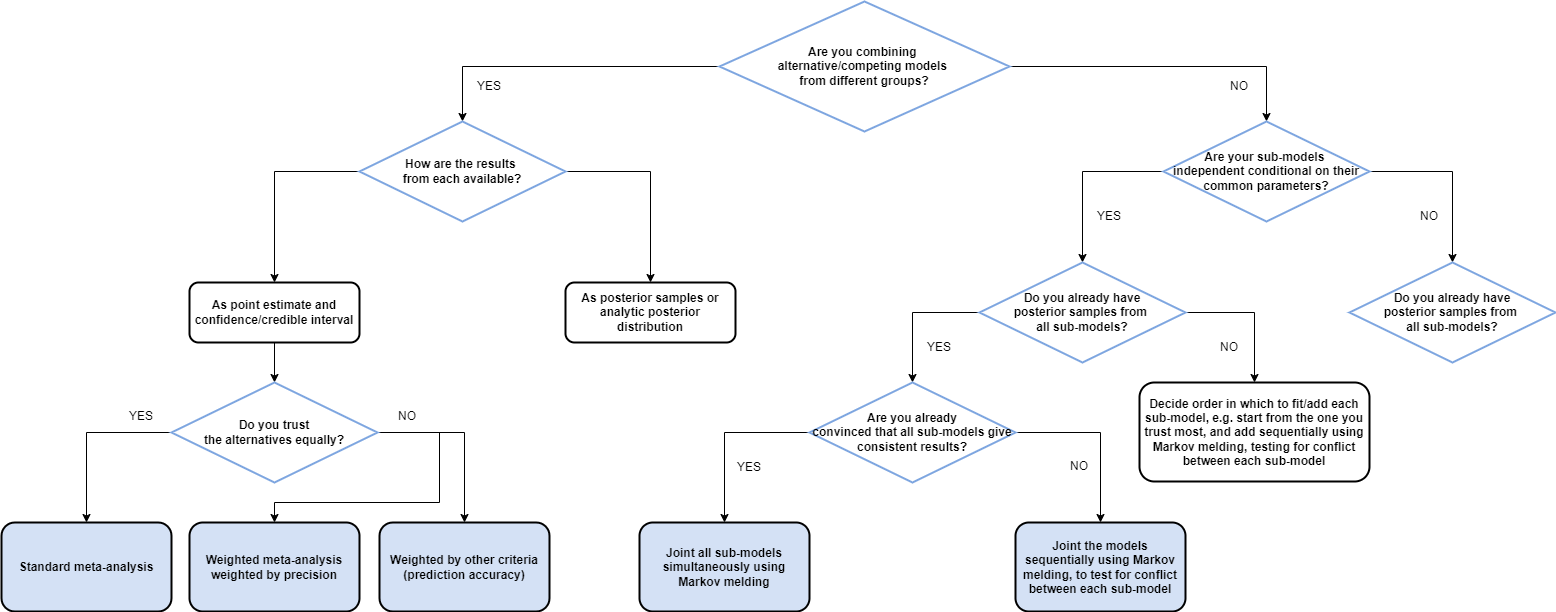

The diagram above was exported from draw.io. Its source (the exported page's mxGraphModel, read from the mxfile embedded in the PNG):
<mxGraphModel dx="2582" dy="1109" grid="1" gridSize="10" guides="1" tooltips="1" connect="1" arrows="1" fold="1" page="1" pageScale="1" pageWidth="827" pageHeight="1169" math="0" shadow="0">
  <root>
    <mxCell id="0" />
    <mxCell id="1" parent="0" />
    <mxCell id="mYrGCptuOQCVRuQ7pJDs-25" style="edgeStyle=orthogonalEdgeStyle;rounded=0;orthogonalLoop=1;jettySize=auto;html=1;exitX=0.5;exitY=1;exitDx=0;exitDy=0;entryX=0.5;entryY=0;entryDx=0;entryDy=0;" edge="1" parent="1" source="mYrGCptuOQCVRuQ7pJDs-4" target="mYrGCptuOQCVRuQ7pJDs-15">
      <mxGeometry relative="1" as="geometry" />
    </mxCell>
    <mxCell id="mYrGCptuOQCVRuQ7pJDs-4" value="As point estimate and confidence/credible interval" style="rounded=1;whiteSpace=wrap;html=1;strokeWidth=2;fontStyle=1" vertex="1" parent="1">
      <mxGeometry x="-70" y="321" width="170" height="60" as="geometry" />
    </mxCell>
    <mxCell id="mYrGCptuOQCVRuQ7pJDs-5" value="As posterior samples or analytic posterior distribution" style="rounded=1;whiteSpace=wrap;html=1;strokeWidth=2;fontStyle=1" vertex="1" parent="1">
      <mxGeometry x="306" y="321" width="170" height="60" as="geometry" />
    </mxCell>
    <mxCell id="mYrGCptuOQCVRuQ7pJDs-9" value="Decide order in which to fit/add each sub-model, e.g. start from the one you trust most, and add sequentially using Markov melding, testing for conflict between each sub-model" style="rounded=1;whiteSpace=wrap;html=1;strokeWidth=2;fontStyle=1" vertex="1" parent="1">
      <mxGeometry x="880" y="421" width="230" height="99" as="geometry" />
    </mxCell>
    <mxCell id="mYrGCptuOQCVRuQ7pJDs-21" style="edgeStyle=orthogonalEdgeStyle;rounded=0;orthogonalLoop=1;jettySize=auto;html=1;exitX=0;exitY=0.5;exitDx=0;exitDy=0;entryX=0.5;entryY=0;entryDx=0;entryDy=0;" edge="1" parent="1" source="mYrGCptuOQCVRuQ7pJDs-11" target="mYrGCptuOQCVRuQ7pJDs-12">
      <mxGeometry relative="1" as="geometry" />
    </mxCell>
    <mxCell id="mYrGCptuOQCVRuQ7pJDs-22" style="edgeStyle=orthogonalEdgeStyle;rounded=0;orthogonalLoop=1;jettySize=auto;html=1;exitX=1;exitY=0.5;exitDx=0;exitDy=0;entryX=0.5;entryY=0;entryDx=0;entryDy=0;" edge="1" parent="1" source="mYrGCptuOQCVRuQ7pJDs-11" target="mYrGCptuOQCVRuQ7pJDs-14">
      <mxGeometry relative="1" as="geometry" />
    </mxCell>
    <mxCell id="mYrGCptuOQCVRuQ7pJDs-11" value="Are you combining&amp;nbsp;&lt;div&gt;alternative/competing models&amp;nbsp;&lt;div&gt;from different groups?&lt;/div&gt;&lt;/div&gt;" style="rhombus;whiteSpace=wrap;html=1;strokeWidth=2;strokeColor=#7EA6E0;fontStyle=1" vertex="1" parent="1">
      <mxGeometry x="460" y="40" width="290" height="130" as="geometry" />
    </mxCell>
    <mxCell id="mYrGCptuOQCVRuQ7pJDs-23" style="edgeStyle=orthogonalEdgeStyle;rounded=0;orthogonalLoop=1;jettySize=auto;html=1;exitX=0;exitY=0.5;exitDx=0;exitDy=0;" edge="1" parent="1" source="mYrGCptuOQCVRuQ7pJDs-12" target="mYrGCptuOQCVRuQ7pJDs-4">
      <mxGeometry relative="1" as="geometry" />
    </mxCell>
    <mxCell id="mYrGCptuOQCVRuQ7pJDs-24" style="edgeStyle=orthogonalEdgeStyle;rounded=0;orthogonalLoop=1;jettySize=auto;html=1;exitX=1;exitY=0.5;exitDx=0;exitDy=0;" edge="1" parent="1" source="mYrGCptuOQCVRuQ7pJDs-12" target="mYrGCptuOQCVRuQ7pJDs-5">
      <mxGeometry relative="1" as="geometry" />
    </mxCell>
    <mxCell id="mYrGCptuOQCVRuQ7pJDs-12" value="How are the results&amp;nbsp;&lt;div&gt;from each available?&lt;/div&gt;" style="rhombus;whiteSpace=wrap;html=1;strokeWidth=2;strokeColor=#7EA6E0;fontStyle=1" vertex="1" parent="1">
      <mxGeometry x="100" y="160" width="206" height="100" as="geometry" />
    </mxCell>
    <mxCell id="mYrGCptuOQCVRuQ7pJDs-29" style="edgeStyle=orthogonalEdgeStyle;rounded=0;orthogonalLoop=1;jettySize=auto;html=1;exitX=0;exitY=0.5;exitDx=0;exitDy=0;" edge="1" parent="1" source="mYrGCptuOQCVRuQ7pJDs-14" target="mYrGCptuOQCVRuQ7pJDs-19">
      <mxGeometry relative="1" as="geometry" />
    </mxCell>
    <mxCell id="mYrGCptuOQCVRuQ7pJDs-31" style="edgeStyle=orthogonalEdgeStyle;rounded=0;orthogonalLoop=1;jettySize=auto;html=1;exitX=1;exitY=0.5;exitDx=0;exitDy=0;" edge="1" parent="1" source="mYrGCptuOQCVRuQ7pJDs-14" target="mYrGCptuOQCVRuQ7pJDs-30">
      <mxGeometry relative="1" as="geometry" />
    </mxCell>
    <mxCell id="mYrGCptuOQCVRuQ7pJDs-14" value="Are your sub-models&amp;nbsp;&lt;div&gt;independent conditional on their common parameters?&lt;/div&gt;" style="rhombus;whiteSpace=wrap;html=1;strokeWidth=2;strokeColor=#7EA6E0;fontStyle=1" vertex="1" parent="1">
      <mxGeometry x="904" y="160" width="206" height="100" as="geometry" />
    </mxCell>
    <mxCell id="mYrGCptuOQCVRuQ7pJDs-26" style="edgeStyle=orthogonalEdgeStyle;rounded=0;orthogonalLoop=1;jettySize=auto;html=1;exitX=0;exitY=0.5;exitDx=0;exitDy=0;" edge="1" parent="1" source="mYrGCptuOQCVRuQ7pJDs-15" target="mYrGCptuOQCVRuQ7pJDs-16">
      <mxGeometry relative="1" as="geometry" />
    </mxCell>
    <mxCell id="mYrGCptuOQCVRuQ7pJDs-27" style="edgeStyle=orthogonalEdgeStyle;rounded=0;orthogonalLoop=1;jettySize=auto;html=1;exitX=1;exitY=0.5;exitDx=0;exitDy=0;" edge="1" parent="1" source="mYrGCptuOQCVRuQ7pJDs-15" target="mYrGCptuOQCVRuQ7pJDs-17">
      <mxGeometry relative="1" as="geometry">
        <Array as="points">
          <mxPoint x="180" y="471" />
          <mxPoint x="180" y="541" />
          <mxPoint x="15" y="541" />
        </Array>
      </mxGeometry>
    </mxCell>
    <mxCell id="mYrGCptuOQCVRuQ7pJDs-28" style="edgeStyle=orthogonalEdgeStyle;rounded=0;orthogonalLoop=1;jettySize=auto;html=1;entryX=0.5;entryY=0;entryDx=0;entryDy=0;" edge="1" parent="1" source="mYrGCptuOQCVRuQ7pJDs-15" target="mYrGCptuOQCVRuQ7pJDs-18">
      <mxGeometry relative="1" as="geometry" />
    </mxCell>
    <mxCell id="mYrGCptuOQCVRuQ7pJDs-15" value="Do you trust&lt;div&gt;the alternatives equally?&lt;/div&gt;" style="rhombus;whiteSpace=wrap;html=1;strokeWidth=2;strokeColor=#7EA6E0;fontStyle=1" vertex="1" parent="1">
      <mxGeometry x="-88" y="421" width="206" height="100" as="geometry" />
    </mxCell>
    <mxCell id="mYrGCptuOQCVRuQ7pJDs-16" value="Standard meta-analysis" style="rounded=1;whiteSpace=wrap;html=1;fillColor=#D4E1F5;strokeWidth=2;fontStyle=1" vertex="1" parent="1">
      <mxGeometry x="-258" y="561" width="170" height="89" as="geometry" />
    </mxCell>
    <mxCell id="mYrGCptuOQCVRuQ7pJDs-17" value="Weighted meta-analysis weighted by precision" style="rounded=1;whiteSpace=wrap;html=1;fillColor=#D4E1F5;strokeWidth=2;fontStyle=1" vertex="1" parent="1">
      <mxGeometry x="-70" y="561" width="170" height="89" as="geometry" />
    </mxCell>
    <mxCell id="mYrGCptuOQCVRuQ7pJDs-18" value="Weighted by other criteria (prediction accuracy)" style="rounded=1;whiteSpace=wrap;html=1;fillColor=#D4E1F5;strokeWidth=2;fontStyle=1" vertex="1" parent="1">
      <mxGeometry x="120" y="561" width="170" height="89" as="geometry" />
    </mxCell>
    <mxCell id="mYrGCptuOQCVRuQ7pJDs-32" style="edgeStyle=orthogonalEdgeStyle;rounded=0;orthogonalLoop=1;jettySize=auto;html=1;exitX=0;exitY=0.5;exitDx=0;exitDy=0;entryX=0.5;entryY=0;entryDx=0;entryDy=0;" edge="1" parent="1" source="mYrGCptuOQCVRuQ7pJDs-19" target="mYrGCptuOQCVRuQ7pJDs-20">
      <mxGeometry relative="1" as="geometry" />
    </mxCell>
    <mxCell id="mYrGCptuOQCVRuQ7pJDs-33" style="edgeStyle=orthogonalEdgeStyle;rounded=0;orthogonalLoop=1;jettySize=auto;html=1;exitX=1;exitY=0.5;exitDx=0;exitDy=0;" edge="1" parent="1" source="mYrGCptuOQCVRuQ7pJDs-19" target="mYrGCptuOQCVRuQ7pJDs-9">
      <mxGeometry relative="1" as="geometry" />
    </mxCell>
    <mxCell id="mYrGCptuOQCVRuQ7pJDs-19" value="Do you already have&lt;div&gt;posterior samples from&amp;nbsp;&lt;/div&gt;&lt;div&gt;all sub-models?&lt;/div&gt;" style="rhombus;whiteSpace=wrap;html=1;strokeWidth=2;strokeColor=#7EA6E0;fontStyle=1" vertex="1" parent="1">
      <mxGeometry x="720" y="301" width="206" height="100" as="geometry" />
    </mxCell>
    <mxCell id="mYrGCptuOQCVRuQ7pJDs-36" style="edgeStyle=orthogonalEdgeStyle;rounded=0;orthogonalLoop=1;jettySize=auto;html=1;exitX=0;exitY=0.5;exitDx=0;exitDy=0;entryX=0.5;entryY=0;entryDx=0;entryDy=0;" edge="1" parent="1" source="mYrGCptuOQCVRuQ7pJDs-20" target="mYrGCptuOQCVRuQ7pJDs-34">
      <mxGeometry relative="1" as="geometry" />
    </mxCell>
    <mxCell id="mYrGCptuOQCVRuQ7pJDs-37" style="edgeStyle=orthogonalEdgeStyle;rounded=0;orthogonalLoop=1;jettySize=auto;html=1;exitX=1;exitY=0.5;exitDx=0;exitDy=0;entryX=0.5;entryY=0;entryDx=0;entryDy=0;" edge="1" parent="1" source="mYrGCptuOQCVRuQ7pJDs-20" target="mYrGCptuOQCVRuQ7pJDs-35">
      <mxGeometry relative="1" as="geometry" />
    </mxCell>
    <mxCell id="mYrGCptuOQCVRuQ7pJDs-20" value="Are you already&lt;div&gt;convinced that all sub-models give consistent results?&lt;/div&gt;" style="rhombus;whiteSpace=wrap;html=1;strokeWidth=2;strokeColor=#7EA6E0;fontStyle=1" vertex="1" parent="1">
      <mxGeometry x="550" y="421" width="206" height="100" as="geometry" />
    </mxCell>
    <mxCell id="mYrGCptuOQCVRuQ7pJDs-30" value="Do you already have&lt;div&gt;posterior samples from&amp;nbsp;&lt;/div&gt;&lt;div&gt;all sub-models?&lt;/div&gt;" style="rhombus;whiteSpace=wrap;html=1;strokeWidth=2;strokeColor=#7EA6E0;fontStyle=1" vertex="1" parent="1">
      <mxGeometry x="1090" y="301" width="206" height="100" as="geometry" />
    </mxCell>
    <mxCell id="mYrGCptuOQCVRuQ7pJDs-34" value="Joint all sub-models simultaneously using Markov melding" style="rounded=1;whiteSpace=wrap;html=1;fillColor=#D4E1F5;strokeWidth=2;fontStyle=1" vertex="1" parent="1">
      <mxGeometry x="380" y="561" width="170" height="89" as="geometry" />
    </mxCell>
    <mxCell id="mYrGCptuOQCVRuQ7pJDs-35" value="Joint the models sequentially using Markov melding, to test for conflict between each sub-model" style="rounded=1;whiteSpace=wrap;html=1;fillColor=#D4E1F5;strokeWidth=2;fontStyle=1" vertex="1" parent="1">
      <mxGeometry x="756" y="561" width="170" height="89" as="geometry" />
    </mxCell>
    <mxCell id="mYrGCptuOQCVRuQ7pJDs-38" value="NO" style="text;html=1;align=center;verticalAlign=middle;whiteSpace=wrap;rounded=0;" vertex="1" parent="1">
      <mxGeometry x="950" y="110" width="60" height="30" as="geometry" />
    </mxCell>
    <mxCell id="mYrGCptuOQCVRuQ7pJDs-39" value="YES" style="text;html=1;align=center;verticalAlign=middle;whiteSpace=wrap;rounded=0;" vertex="1" parent="1">
      <mxGeometry x="200" y="110" width="60" height="30" as="geometry" />
    </mxCell>
    <mxCell id="mYrGCptuOQCVRuQ7pJDs-40" value="YES" style="text;html=1;align=center;verticalAlign=middle;whiteSpace=wrap;rounded=0;" vertex="1" parent="1">
      <mxGeometry x="-148" y="440" width="60" height="30" as="geometry" />
    </mxCell>
    <mxCell id="mYrGCptuOQCVRuQ7pJDs-42" value="NO" style="text;html=1;align=center;verticalAlign=middle;whiteSpace=wrap;rounded=0;" vertex="1" parent="1">
      <mxGeometry x="118" y="440" width="60" height="30" as="geometry" />
    </mxCell>
    <mxCell id="mYrGCptuOQCVRuQ7pJDs-43" value="NO" style="text;html=1;align=center;verticalAlign=middle;whiteSpace=wrap;rounded=0;" vertex="1" parent="1">
      <mxGeometry x="790" y="490" width="60" height="30" as="geometry" />
    </mxCell>
    <mxCell id="mYrGCptuOQCVRuQ7pJDs-44" value="YES" style="text;html=1;align=center;verticalAlign=middle;whiteSpace=wrap;rounded=0;" vertex="1" parent="1">
      <mxGeometry x="460" y="491" width="60" height="30" as="geometry" />
    </mxCell>
    <mxCell id="mYrGCptuOQCVRuQ7pJDs-45" value="NO" style="text;html=1;align=center;verticalAlign=middle;whiteSpace=wrap;rounded=0;" vertex="1" parent="1">
      <mxGeometry x="940" y="371" width="60" height="30" as="geometry" />
    </mxCell>
    <mxCell id="mYrGCptuOQCVRuQ7pJDs-46" value="YES" style="text;html=1;align=center;verticalAlign=middle;whiteSpace=wrap;rounded=0;" vertex="1" parent="1">
      <mxGeometry x="650" y="371" width="60" height="30" as="geometry" />
    </mxCell>
    <mxCell id="mYrGCptuOQCVRuQ7pJDs-47" value="NO" style="text;html=1;align=center;verticalAlign=middle;whiteSpace=wrap;rounded=0;" vertex="1" parent="1">
      <mxGeometry x="1140" y="240" width="60" height="30" as="geometry" />
    </mxCell>
    <mxCell id="mYrGCptuOQCVRuQ7pJDs-48" value="YES" style="text;html=1;align=center;verticalAlign=middle;whiteSpace=wrap;rounded=0;" vertex="1" parent="1">
      <mxGeometry x="820" y="240" width="60" height="30" as="geometry" />
    </mxCell>
  </root>
</mxGraphModel>